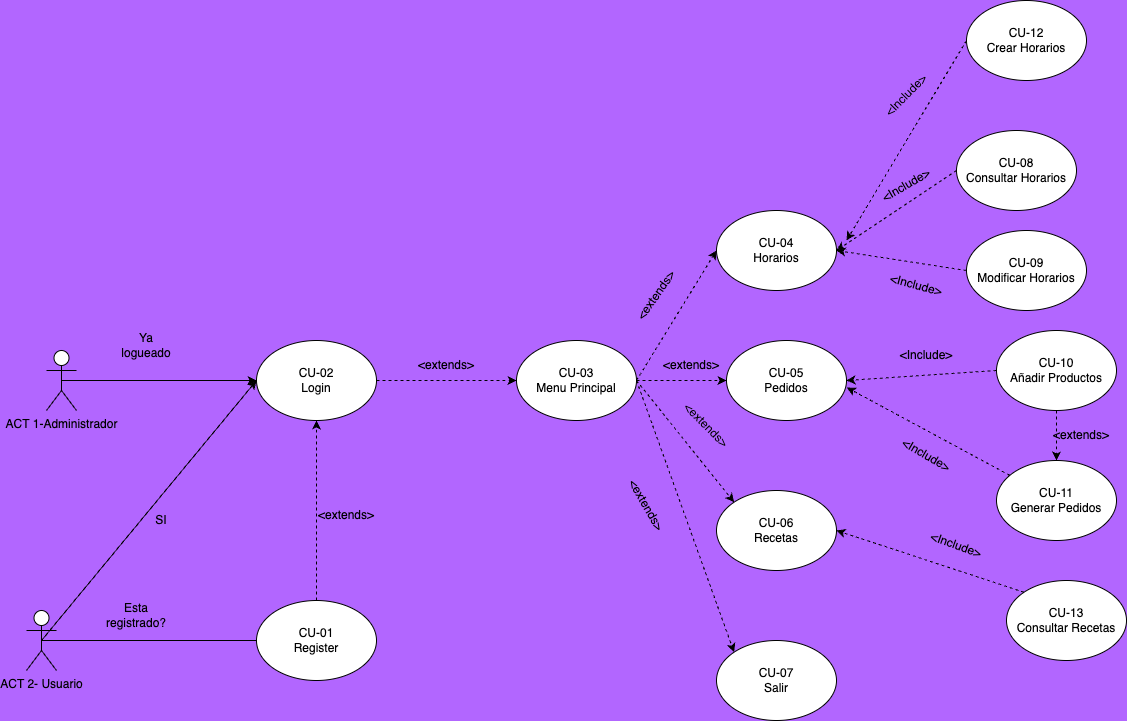

The diagram above was exported from draw.io. Its source (the exported page's mxGraphModel, read from the mxfile embedded in the PNG):
<mxGraphModel dx="1230" dy="1225" grid="0" gridSize="10" guides="1" tooltips="1" connect="0" arrows="0" fold="1" page="0" pageScale="1" pageWidth="827" pageHeight="1169" background="#B266FF" math="0" shadow="0">
  <root>
    <mxCell id="0" />
    <mxCell id="1" parent="0" />
    <mxCell id="Ebzj234RBNOYGiyoodIA-1" value="ACT 1-Administrador" style="shape=umlActor;verticalLabelPosition=bottom;verticalAlign=top;html=1;outlineConnect=0;" vertex="1" parent="1">
      <mxGeometry x="100" y="180" width="30" height="60" as="geometry" />
    </mxCell>
    <mxCell id="Ebzj234RBNOYGiyoodIA-5" value="Ya logueado" style="text;html=1;align=center;verticalAlign=middle;whiteSpace=wrap;rounded=0;" vertex="1" parent="1">
      <mxGeometry x="170" y="160" width="60" height="30" as="geometry" />
    </mxCell>
    <mxCell id="Ebzj234RBNOYGiyoodIA-6" value="ACT 2- Usuario&lt;div&gt;&lt;br&gt;&lt;/div&gt;" style="shape=umlActor;verticalLabelPosition=bottom;verticalAlign=top;html=1;outlineConnect=0;" vertex="1" parent="1">
      <mxGeometry x="80" y="440" width="30" height="60" as="geometry" />
    </mxCell>
    <mxCell id="Ebzj234RBNOYGiyoodIA-7" value="" style="endArrow=none;html=1;rounded=0;entryX=0;entryY=0.5;entryDx=0;entryDy=0;exitX=0.5;exitY=0.5;exitDx=0;exitDy=0;exitPerimeter=0;" edge="1" parent="1" source="Ebzj234RBNOYGiyoodIA-6" target="Ebzj234RBNOYGiyoodIA-65">
      <mxGeometry width="50" height="50" relative="1" as="geometry">
        <mxPoint x="120" y="470" as="sourcePoint" />
        <mxPoint x="300.0000000000002" y="470" as="targetPoint" />
      </mxGeometry>
    </mxCell>
    <mxCell id="Ebzj234RBNOYGiyoodIA-10" value="Esta registrado?" style="text;html=1;align=center;verticalAlign=middle;whiteSpace=wrap;rounded=0;" vertex="1" parent="1">
      <mxGeometry x="160" y="430" width="60" height="30" as="geometry" />
    </mxCell>
    <mxCell id="Ebzj234RBNOYGiyoodIA-13" value="SI" style="text;html=1;align=center;verticalAlign=middle;whiteSpace=wrap;rounded=0;" vertex="1" parent="1">
      <mxGeometry x="200" y="340" width="30" height="20" as="geometry" />
    </mxCell>
    <mxCell id="Ebzj234RBNOYGiyoodIA-64" value="CU-02&lt;div&gt;Login&lt;/div&gt;" style="ellipse;whiteSpace=wrap;html=1;" vertex="1" parent="1">
      <mxGeometry x="310" y="170" width="120" height="80" as="geometry" />
    </mxCell>
    <mxCell id="Ebzj234RBNOYGiyoodIA-65" value="CU-01&lt;div&gt;Register&lt;/div&gt;" style="ellipse;whiteSpace=wrap;html=1;" vertex="1" parent="1">
      <mxGeometry x="310" y="430" width="120" height="80" as="geometry" />
    </mxCell>
    <mxCell id="Ebzj234RBNOYGiyoodIA-67" value="" style="endArrow=classic;html=1;rounded=0;entryX=0.5;entryY=1;entryDx=0;entryDy=0;exitX=0.5;exitY=0;exitDx=0;exitDy=0;dashed=1;" edge="1" parent="1" source="Ebzj234RBNOYGiyoodIA-65" target="Ebzj234RBNOYGiyoodIA-64">
      <mxGeometry width="50" height="50" relative="1" as="geometry">
        <mxPoint x="300" y="380" as="sourcePoint" />
        <mxPoint x="350" y="330" as="targetPoint" />
      </mxGeometry>
    </mxCell>
    <mxCell id="Ebzj234RBNOYGiyoodIA-68" value="&amp;lt;extends&amp;gt;" style="text;html=1;align=center;verticalAlign=middle;whiteSpace=wrap;rounded=0;" vertex="1" parent="1">
      <mxGeometry x="370" y="330" width="60" height="30" as="geometry" />
    </mxCell>
    <mxCell id="Ebzj234RBNOYGiyoodIA-69" value="CU-03&lt;div&gt;Menu Principal&lt;/div&gt;" style="ellipse;whiteSpace=wrap;html=1;" vertex="1" parent="1">
      <mxGeometry x="570" y="170" width="120" height="80" as="geometry" />
    </mxCell>
    <mxCell id="Ebzj234RBNOYGiyoodIA-70" value="" style="endArrow=classic;html=1;rounded=0;exitX=1;exitY=0.5;exitDx=0;exitDy=0;entryX=0;entryY=0.5;entryDx=0;entryDy=0;dashed=1;" edge="1" parent="1" source="Ebzj234RBNOYGiyoodIA-64" target="Ebzj234RBNOYGiyoodIA-69">
      <mxGeometry width="50" height="50" relative="1" as="geometry">
        <mxPoint x="500" y="270" as="sourcePoint" />
        <mxPoint x="550" y="220" as="targetPoint" />
      </mxGeometry>
    </mxCell>
    <mxCell id="Ebzj234RBNOYGiyoodIA-71" value="&amp;lt;extends&amp;gt;" style="text;html=1;align=center;verticalAlign=middle;whiteSpace=wrap;rounded=0;" vertex="1" parent="1">
      <mxGeometry x="470" y="180" width="60" height="30" as="geometry" />
    </mxCell>
    <mxCell id="Ebzj234RBNOYGiyoodIA-72" value="CU-04&lt;div&gt;Horarios&lt;/div&gt;" style="ellipse;whiteSpace=wrap;html=1;" vertex="1" parent="1">
      <mxGeometry x="770" y="40" width="120" height="80" as="geometry" />
    </mxCell>
    <mxCell id="Ebzj234RBNOYGiyoodIA-74" value="CU-05&lt;div&gt;Pedidos&lt;/div&gt;" style="ellipse;whiteSpace=wrap;html=1;" vertex="1" parent="1">
      <mxGeometry x="780" y="170" width="120" height="80" as="geometry" />
    </mxCell>
    <mxCell id="Ebzj234RBNOYGiyoodIA-75" value="CU-06&lt;div&gt;Recetas&lt;/div&gt;" style="ellipse;whiteSpace=wrap;html=1;" vertex="1" parent="1">
      <mxGeometry x="770" y="320" width="120" height="80" as="geometry" />
    </mxCell>
    <mxCell id="Ebzj234RBNOYGiyoodIA-76" value="CU-07&lt;div&gt;Salir&lt;/div&gt;" style="ellipse;whiteSpace=wrap;html=1;" vertex="1" parent="1">
      <mxGeometry x="770" y="470" width="120" height="80" as="geometry" />
    </mxCell>
    <mxCell id="Ebzj234RBNOYGiyoodIA-77" value="" style="endArrow=classic;html=1;rounded=0;exitX=1;exitY=0.5;exitDx=0;exitDy=0;entryX=0;entryY=0.5;entryDx=0;entryDy=0;dashed=1;" edge="1" parent="1" source="Ebzj234RBNOYGiyoodIA-69" target="Ebzj234RBNOYGiyoodIA-72">
      <mxGeometry width="50" height="50" relative="1" as="geometry">
        <mxPoint x="700" y="250" as="sourcePoint" />
        <mxPoint x="750" y="200" as="targetPoint" />
      </mxGeometry>
    </mxCell>
    <mxCell id="Ebzj234RBNOYGiyoodIA-78" value="" style="endArrow=classic;html=1;rounded=0;exitX=1;exitY=0.5;exitDx=0;exitDy=0;entryX=0;entryY=0.5;entryDx=0;entryDy=0;dashed=1;" edge="1" parent="1" source="Ebzj234RBNOYGiyoodIA-69" target="Ebzj234RBNOYGiyoodIA-74">
      <mxGeometry width="50" height="50" relative="1" as="geometry">
        <mxPoint x="700" y="220" as="sourcePoint" />
        <mxPoint x="780" y="90" as="targetPoint" />
      </mxGeometry>
    </mxCell>
    <mxCell id="Ebzj234RBNOYGiyoodIA-79" value="" style="endArrow=classic;html=1;rounded=0;exitX=1;exitY=0.5;exitDx=0;exitDy=0;entryX=0;entryY=0;entryDx=0;entryDy=0;dashed=1;" edge="1" parent="1" source="Ebzj234RBNOYGiyoodIA-69" target="Ebzj234RBNOYGiyoodIA-75">
      <mxGeometry width="50" height="50" relative="1" as="geometry">
        <mxPoint x="652.426406871193" y="390.0042712474618" as="sourcePoint" />
        <mxPoint x="770" y="251.72" as="targetPoint" />
      </mxGeometry>
    </mxCell>
    <mxCell id="Ebzj234RBNOYGiyoodIA-80" value="" style="endArrow=classic;html=1;rounded=0;exitX=1;exitY=0.5;exitDx=0;exitDy=0;entryX=0;entryY=0;entryDx=0;entryDy=0;dashed=1;" edge="1" parent="1" source="Ebzj234RBNOYGiyoodIA-69" target="Ebzj234RBNOYGiyoodIA-76">
      <mxGeometry width="50" height="50" relative="1" as="geometry">
        <mxPoint x="720" y="240" as="sourcePoint" />
        <mxPoint x="800" y="110" as="targetPoint" />
      </mxGeometry>
    </mxCell>
    <mxCell id="Ebzj234RBNOYGiyoodIA-81" value="&amp;lt;extends&amp;gt;" style="text;html=1;align=center;verticalAlign=middle;whiteSpace=wrap;rounded=0;rotation=-55;" vertex="1" parent="1">
      <mxGeometry x="680" y="110" width="60" height="30" as="geometry" />
    </mxCell>
    <mxCell id="Ebzj234RBNOYGiyoodIA-82" value="&amp;lt;extends&amp;gt;" style="text;html=1;align=center;verticalAlign=middle;whiteSpace=wrap;rounded=0;" vertex="1" parent="1">
      <mxGeometry x="720" y="185" width="50" height="20" as="geometry" />
    </mxCell>
    <mxCell id="Ebzj234RBNOYGiyoodIA-83" value="&amp;lt;extends&amp;gt;" style="text;html=1;align=center;verticalAlign=middle;whiteSpace=wrap;rounded=0;rotation=60;" vertex="1" parent="1">
      <mxGeometry x="670" y="320" width="60" height="30" as="geometry" />
    </mxCell>
    <mxCell id="Ebzj234RBNOYGiyoodIA-84" value="&amp;lt;extends&amp;gt;" style="text;html=1;align=center;verticalAlign=middle;whiteSpace=wrap;rounded=0;rotation=45;" vertex="1" parent="1">
      <mxGeometry x="730" y="240" width="60" height="30" as="geometry" />
    </mxCell>
    <mxCell id="Ebzj234RBNOYGiyoodIA-86" value="CU-08&lt;div&gt;Consultar Horarios&lt;/div&gt;" style="ellipse;whiteSpace=wrap;html=1;" vertex="1" parent="1">
      <mxGeometry x="1010" y="-40" width="120" height="80" as="geometry" />
    </mxCell>
    <mxCell id="Ebzj234RBNOYGiyoodIA-87" value="" style="endArrow=classic;html=1;rounded=0;exitX=0;exitY=0.5;exitDx=0;exitDy=0;entryX=1;entryY=0.5;entryDx=0;entryDy=0;dashed=1;" edge="1" parent="1" source="Ebzj234RBNOYGiyoodIA-86" target="Ebzj234RBNOYGiyoodIA-72">
      <mxGeometry width="50" height="50" relative="1" as="geometry">
        <mxPoint x="860" y="70" as="sourcePoint" />
        <mxPoint x="940" y="-60" as="targetPoint" />
      </mxGeometry>
    </mxCell>
    <mxCell id="Ebzj234RBNOYGiyoodIA-88" value="&amp;lt;Include&amp;gt;" style="text;html=1;align=center;verticalAlign=middle;whiteSpace=wrap;rounded=0;rotation=-30;" vertex="1" parent="1">
      <mxGeometry x="930" width="60" height="30" as="geometry" />
    </mxCell>
    <mxCell id="Ebzj234RBNOYGiyoodIA-90" value="CU-09&lt;div&gt;Modificar Horarios&lt;/div&gt;" style="ellipse;whiteSpace=wrap;html=1;" vertex="1" parent="1">
      <mxGeometry x="1020" y="60" width="120" height="80" as="geometry" />
    </mxCell>
    <mxCell id="Ebzj234RBNOYGiyoodIA-91" value="" style="endArrow=classic;html=1;rounded=0;exitX=0;exitY=0.5;exitDx=0;exitDy=0;entryX=1;entryY=0.5;entryDx=0;entryDy=0;dashed=1;" edge="1" parent="1" source="Ebzj234RBNOYGiyoodIA-90" target="Ebzj234RBNOYGiyoodIA-72">
      <mxGeometry width="50" height="50" relative="1" as="geometry">
        <mxPoint x="870" y="170" as="sourcePoint" />
        <mxPoint x="900" y="180" as="targetPoint" />
      </mxGeometry>
    </mxCell>
    <mxCell id="Ebzj234RBNOYGiyoodIA-92" value="&amp;lt;Include&amp;gt;" style="text;html=1;align=center;verticalAlign=middle;whiteSpace=wrap;rounded=0;rotation=15;" vertex="1" parent="1">
      <mxGeometry x="940" y="100" width="60" height="30" as="geometry" />
    </mxCell>
    <mxCell id="Ebzj234RBNOYGiyoodIA-93" value="CU-10&lt;div&gt;Añadir Productos&lt;/div&gt;" style="ellipse;whiteSpace=wrap;html=1;" vertex="1" parent="1">
      <mxGeometry x="1050" y="160" width="120" height="80" as="geometry" />
    </mxCell>
    <mxCell id="Ebzj234RBNOYGiyoodIA-94" value="CU-11&lt;div&gt;Generar Pedidos&lt;/div&gt;" style="ellipse;whiteSpace=wrap;html=1;" vertex="1" parent="1">
      <mxGeometry x="1050" y="290" width="120" height="80" as="geometry" />
    </mxCell>
    <mxCell id="Ebzj234RBNOYGiyoodIA-95" value="&amp;lt;Include&amp;gt;" style="text;html=1;align=center;verticalAlign=middle;whiteSpace=wrap;rounded=0;rotation=0;" vertex="1" parent="1">
      <mxGeometry x="950" y="170" width="60" height="30" as="geometry" />
    </mxCell>
    <mxCell id="Ebzj234RBNOYGiyoodIA-96" value="" style="endArrow=classic;html=1;rounded=0;exitX=0.5;exitY=1;exitDx=0;exitDy=0;entryX=0.5;entryY=0;entryDx=0;entryDy=0;dashed=1;" edge="1" parent="1" source="Ebzj234RBNOYGiyoodIA-93" target="Ebzj234RBNOYGiyoodIA-94">
      <mxGeometry width="50" height="50" relative="1" as="geometry">
        <mxPoint x="1030" y="110" as="sourcePoint" />
        <mxPoint x="900" y="90" as="targetPoint" />
      </mxGeometry>
    </mxCell>
    <mxCell id="Ebzj234RBNOYGiyoodIA-97" value="&amp;lt;extends&amp;gt;" style="text;html=1;align=center;verticalAlign=middle;whiteSpace=wrap;rounded=0;" vertex="1" parent="1">
      <mxGeometry x="1120" y="260" width="30" height="10" as="geometry" />
    </mxCell>
    <mxCell id="Ebzj234RBNOYGiyoodIA-98" value="" style="endArrow=classic;html=1;rounded=0;exitX=0;exitY=0.5;exitDx=0;exitDy=0;entryX=1;entryY=0.5;entryDx=0;entryDy=0;dashed=1;" edge="1" parent="1" source="Ebzj234RBNOYGiyoodIA-93" target="Ebzj234RBNOYGiyoodIA-74">
      <mxGeometry width="50" height="50" relative="1" as="geometry">
        <mxPoint x="1120" y="250" as="sourcePoint" />
        <mxPoint x="1120" y="300" as="targetPoint" />
      </mxGeometry>
    </mxCell>
    <mxCell id="Ebzj234RBNOYGiyoodIA-99" value="" style="endArrow=classic;html=1;rounded=0;entryX=1.003;entryY=0.588;entryDx=0;entryDy=0;dashed=1;entryPerimeter=0;" edge="1" parent="1" source="Ebzj234RBNOYGiyoodIA-94" target="Ebzj234RBNOYGiyoodIA-74">
      <mxGeometry width="50" height="50" relative="1" as="geometry">
        <mxPoint x="1130" y="260" as="sourcePoint" />
        <mxPoint x="1130" y="310" as="targetPoint" />
      </mxGeometry>
    </mxCell>
    <mxCell id="Ebzj234RBNOYGiyoodIA-100" value="&amp;lt;Include&amp;gt;" style="text;html=1;align=center;verticalAlign=middle;whiteSpace=wrap;rounded=0;rotation=30;" vertex="1" parent="1">
      <mxGeometry x="950" y="270" width="60" height="30" as="geometry" />
    </mxCell>
    <mxCell id="Ebzj234RBNOYGiyoodIA-101" value="CU-12&lt;div&gt;Crear Horarios&lt;/div&gt;" style="ellipse;whiteSpace=wrap;html=1;" vertex="1" parent="1">
      <mxGeometry x="1020" y="-170" width="120" height="80" as="geometry" />
    </mxCell>
    <mxCell id="Ebzj234RBNOYGiyoodIA-102" value="&amp;lt;Include&amp;gt;" style="text;html=1;align=center;verticalAlign=middle;whiteSpace=wrap;rounded=0;rotation=-45;" vertex="1" parent="1">
      <mxGeometry x="930" y="-90" width="60" height="30" as="geometry" />
    </mxCell>
    <mxCell id="Ebzj234RBNOYGiyoodIA-103" value="" style="endArrow=classic;html=1;rounded=0;exitX=0;exitY=0.5;exitDx=0;exitDy=0;dashed=1;" edge="1" parent="1" source="Ebzj234RBNOYGiyoodIA-101">
      <mxGeometry width="50" height="50" relative="1" as="geometry">
        <mxPoint x="860" y="150" as="sourcePoint" />
        <mxPoint x="900" y="70" as="targetPoint" />
      </mxGeometry>
    </mxCell>
    <mxCell id="Ebzj234RBNOYGiyoodIA-104" value="" style="endArrow=classic;html=1;rounded=0;exitX=0.5;exitY=0.5;exitDx=0;exitDy=0;exitPerimeter=0;entryX=0;entryY=0.5;entryDx=0;entryDy=0;" edge="1" parent="1" source="Ebzj234RBNOYGiyoodIA-6" target="Ebzj234RBNOYGiyoodIA-64">
      <mxGeometry width="50" height="50" relative="1" as="geometry">
        <mxPoint x="540" y="360" as="sourcePoint" />
        <mxPoint x="590" y="310" as="targetPoint" />
      </mxGeometry>
    </mxCell>
    <mxCell id="Ebzj234RBNOYGiyoodIA-105" value="" style="endArrow=classic;html=1;rounded=0;exitX=0.5;exitY=0.5;exitDx=0;exitDy=0;exitPerimeter=0;entryX=0;entryY=0.5;entryDx=0;entryDy=0;" edge="1" parent="1" source="Ebzj234RBNOYGiyoodIA-1" target="Ebzj234RBNOYGiyoodIA-64">
      <mxGeometry width="50" height="50" relative="1" as="geometry">
        <mxPoint x="540" y="360" as="sourcePoint" />
        <mxPoint x="590" y="310" as="targetPoint" />
      </mxGeometry>
    </mxCell>
    <mxCell id="Ebzj234RBNOYGiyoodIA-106" value="CU-13&lt;div&gt;Consultar Recetas&lt;/div&gt;" style="ellipse;whiteSpace=wrap;html=1;" vertex="1" parent="1">
      <mxGeometry x="1060" y="410" width="120" height="80" as="geometry" />
    </mxCell>
    <mxCell id="Ebzj234RBNOYGiyoodIA-107" value="" style="endArrow=classic;html=1;rounded=0;entryX=1;entryY=0.5;entryDx=0;entryDy=0;dashed=1;exitX=0;exitY=0;exitDx=0;exitDy=0;" edge="1" parent="1" source="Ebzj234RBNOYGiyoodIA-106" target="Ebzj234RBNOYGiyoodIA-75">
      <mxGeometry width="50" height="50" relative="1" as="geometry">
        <mxPoint x="1060" y="430" as="sourcePoint" />
        <mxPoint x="897" y="342" as="targetPoint" />
      </mxGeometry>
    </mxCell>
    <mxCell id="Ebzj234RBNOYGiyoodIA-108" value="&amp;lt;Include&amp;gt;" style="text;html=1;align=center;verticalAlign=middle;whiteSpace=wrap;rounded=0;rotation=20;" vertex="1" parent="1">
      <mxGeometry x="980" y="360" width="60" height="30" as="geometry" />
    </mxCell>
  </root>
</mxGraphModel>